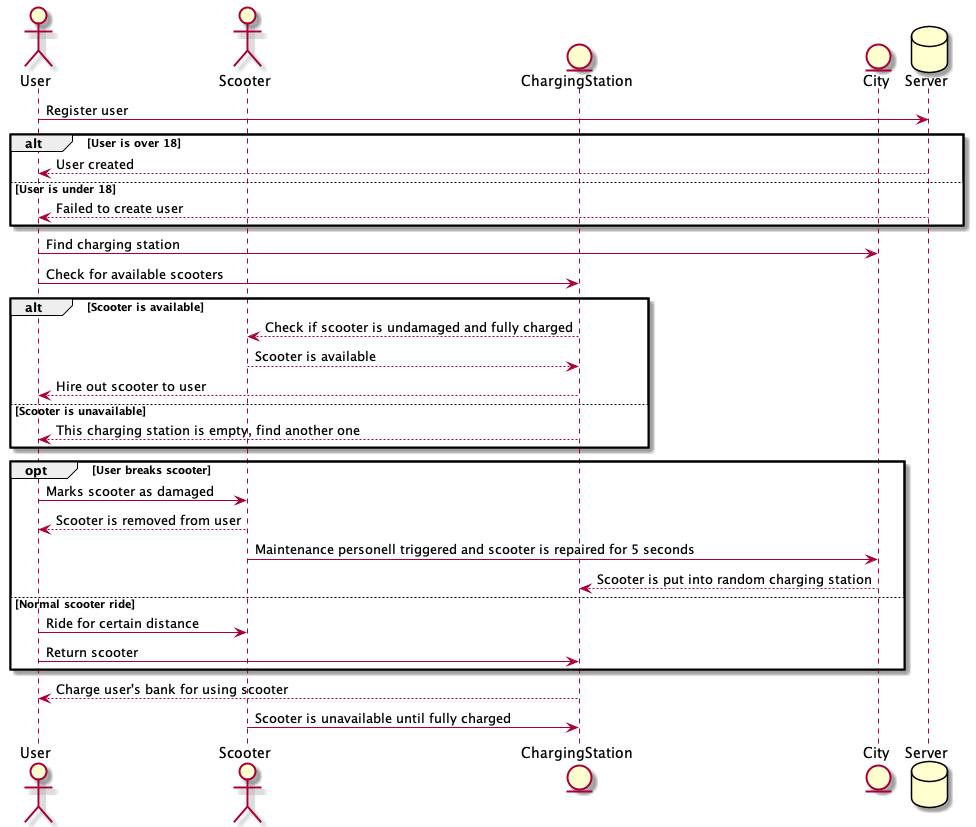

The diagram above was rendered by PlantUML. Its source (embedded in the PNG):
@startuml

actor User as User
actor Scooter as Scooter
entity ChargingStation as ChargingStation
entity City as City
database Server as Server

User -> Server: Register user

alt User is over 18
Server --> User: User created
else User is under 18
Server --> User: Failed to create user
end

User -> City: Find charging station
User -> ChargingStation: Check for available scooters

alt Scooter is available
ChargingStation --> Scooter: Check if scooter is undamaged and fully charged
Scooter --> ChargingStation: Scooter is available
ChargingStation --> User: Hire out scooter to user
else Scooter is unavailable
ChargingStation --> User: This charging station is empty, find another one
end

opt User breaks scooter
User -> Scooter: Marks scooter as damaged
Scooter --> User: Scooter is removed from user
Scooter -> City: Maintenance personell triggered and scooter is repaired for 5 seconds
City --> ChargingStation: Scooter is put into random charging station
else Normal scooter ride
User -> Scooter: Ride for certain distance
User -> ChargingStation: Return scooter
end

ChargingStation --> User: Charge user's bank for using scooter
Scooter -> ChargingStation: Scooter is unavailable until fully charged

@enduml